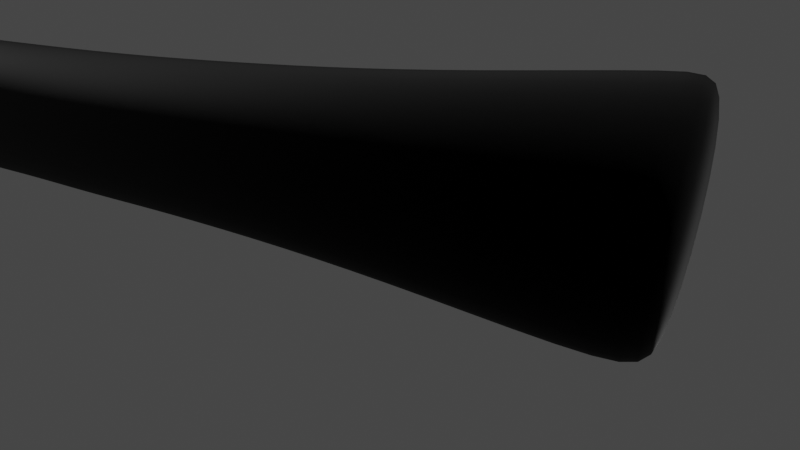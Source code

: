 # Source: sword.blend  (saved by Blender 3.4.6; exported with 4.5.12 LTS)
import bpy
from mathutils import Matrix  # noqa: F401  (used for matrix-valued properties, if any)

bpy.ops.wm.read_factory_settings(use_empty=True)
scene = bpy.context.scene
scene.name = 'Scene'

# ---- collections
col_collection = bpy.data.collections.new('Collection'); scene.collection.children.link(col_collection)

# ---- materials (node trees are filled in below, after node groups)
mat_material = bpy.data.materials.new('Material')
mat_material.alpha_threshold = 0.0
mat_material.use_transparent_shadow = False
mat_material.line_color = (0.0, 0.0, 0.0, 1.0)
mat_x = bpy.data.materials.new('Материал')
mat_x.use_transparent_shadow = False

# ---- material node trees
mat_material.use_nodes = True; mat_material.node_tree.nodes.clear()
_N = mat_material.node_tree.nodes; _L = mat_material.node_tree.links
n0 = _N.new('ShaderNodeOutputMaterial'); n0.name = 'Material Output'; n0.location = (300, 300)
n1 = _N.new('ShaderNodeBsdfPrincipled'); n1.name = 'Principled BSDF'; n1.location = (10, 300)
n1.distribution = 'GGX'
n1.subsurface_method = 'RANDOM_WALK_SKIN'
n1.inputs[0].default_value = (0.0, 0.0, 0.0, 1.0)
n1.inputs[2].default_value = 0.3679
n1.inputs[3].default_value = 0.35
n1.inputs[11].default_value = 1.01
n1.inputs[13].default_value = 0.0
n1.inputs[20].default_value = 0.0
n1.inputs[24].default_value = 0.1409
n1.inputs[27].default_value = (0.0, 0.0, 0.0, 1.0)
n1.inputs[28].default_value = 1.0
_L.new(n1.outputs[0], n0.inputs[0])
n0.is_active_output = True
mat_x.use_nodes = True; mat_x.node_tree.nodes.clear()
_N = mat_x.node_tree.nodes; _L = mat_x.node_tree.links
n0 = _N.new('ShaderNodeBsdfPrincipled'); n0.name = 'Principled BSDF'; n0.location = (10, 300)
n0.distribution = 'GGX'
n0.subsurface_method = 'RANDOM_WALK_SKIN'
n0.inputs[0].default_value = (0.8, 0.005711, 0.6375, 1.0)
n0.inputs[3].default_value = 22.05
n0.inputs[4].default_value = 0.1606
n0.inputs[11].default_value = 1.01
n0.inputs[13].default_value = 0.0
n0.inputs[15].default_value = 0.7047
n0.inputs[16].default_value = 0.943
n0.inputs[18].default_value = 0.3731
n0.inputs[27].default_value = (0.7991, 0.005605, 0.6376, 1.0)
n0.inputs[28].default_value = 34.4
n1 = _N.new('ShaderNodeOutputMaterial'); n1.name = 'Material Output'; n1.location = (300, 300)
_L.new(n0.outputs[0], n1.inputs[0])
n1.is_active_output = True

# ---- world
world_world = bpy.data.worlds.new('World'); scene.world = world_world
world_world.use_nodes = True; world_world.node_tree.nodes.clear()
_N = world_world.node_tree.nodes; _L = world_world.node_tree.links
n0 = _N.new('ShaderNodeOutputWorld'); n0.name = 'World Output'; n0.location = (300, 300)
n1 = _N.new('ShaderNodeBackground'); n1.name = 'Background'; n1.location = (10, 300)
n1.inputs[0].default_value = (0.05088, 0.05088, 0.05088, 1.0)
_L.new(n1.outputs[0], n0.inputs[0])
n0.is_active_output = True
world_world.color = (0.05088, 0.05088, 0.05088)
world_world.use_sun_shadow = False
world_world.sun_shadow_jitter_overblur = 0.0

# ---- cameras
cam_camera = bpy.data.cameras.new('Camera')
cam_camera.clip_end = 100.0
cam_camera.lens = 23.07
cam_camera.ortho_scale = 7.314

# ---- lights
light_light = bpy.data.lights.new('Light', 'POINT')
light_light.transmission_factor = 0.0
light_light.energy = 1000.0
light_light.shadow_soft_size = 0.1
light_light.shadow_maximum_resolution = 0.006
light_light.use_absolute_resolution = True

# ---- meshes
me_x = bpy.data.meshes.new('Плоскость')
me_x.from_pydata([(0.02391, -0.0269, -0.03914), (0.283, -0.02536, -0.02503), (0.02391, -0.0269, 0.03809), (0.2792, -0.02536, 0.05937), (-0.1143, -0.0269, -0.04828), (-0.1143, -0.0269, 0.03473), (-0.2387, -0.0269, -0.0571), (-0.2387, -0.0269, 0.03693), (-0.2926, -0.0269, -0.05982), (-0.2926, -0.0269, 0.04016), (-0.3442, -0.0269, -0.06323), (-0.3442, -0.0269, 0.0603), (-0.3664, -0.0269, -0.06462), (-0.3664, -0.0269, 0.06097), (0.1192, -0.02652, -0.03407), (0.1192, -0.02652, 0.044), (0.2744, -0.02713, -0.03348), (0.2695, -0.02713, 0.05921), (-0.3165, -0.0269, 0.04281), (-0.3165, -0.0269, -0.06144), (-0.2657, -0.0269, 0.03779), (-0.2657, -0.0269, -0.0586), (-0.04521, -0.0269, 0.03546), (-0.04521, -0.0269, -0.0444), (0.02391, -0.04082, 0.006181), (0.2834, -0.03848, 0.02539), (-0.1143, -0.04082, -0.003023), (-0.2387, -0.04082, -0.006422), (-0.2926, -0.04082, -0.005957), (-0.3442, -0.04082, 0.003074), (-0.3664, -0.04082, 0.003394), (0.1192, -0.04023, 0.01242), (0.2715, -0.04144, 0.02067), (-0.3165, -0.04082, -0.001325), (-0.2657, -0.04082, -0.006596), (-0.04521, -0.04082, 0.0008397), (-0.3746, -0.06361, 0.00332), (-0.3741, -0.0269, -0.1228), (-0.3741, -0.0269, 0.09824), (0.02391, 0.0, -0.04225), (0.2832, 0.0, -0.02974), (0.02391, 0.0, 0.05525), (0.2786, 0.0, 0.07284), (-0.1143, 0.0, -0.05226), (-0.1143, 0.0, 0.0494), (-0.2387, 0.0, -0.06174), (-0.2387, 0.0, 0.05049), (-0.2926, 0.0, -0.06465), (-0.2926, 0.0, 0.05398), (-0.3442, 0.0, -0.06826), (-0.3442, 0.0, 0.07258), (-0.3664, 0.0, -0.06972), (-0.3664, 0.0, 0.07351), (0.1192, 0.0, -0.03679), (0.1192, 0.0, 0.06003), (0.2745, 0.0, -0.03611), (0.2687, 0.0, 0.07483), (-0.3165, 0.0, 0.05925), (-0.3165, 0.0, -0.06637), (-0.2657, 0.0, 0.05142), (-0.2657, 0.0, -0.06334), (-0.04521, 0.0, 0.05223), (-0.04521, 0.0, -0.04799), (0.2835, 0.0, 0.02292), (-0.3747, 0.0, -0.1288), (-0.3746, 0.0, 0.1032), (0.1943, -0.02625, 0.05076), (0.1967, -0.02625, -0.03278), (0.1953, -0.03996, 0.01646), (0.1968, 0.0, -0.0354), (0.1939, 0.0, 0.06625), (-0.3479, -0.0269, 0.06041), (-0.3479, -0.0269, -0.06346), (-0.3479, -0.04082, 0.003128), (-0.3479, 0.0, -0.0685), (-0.3479, 0.0, 0.07274), (-0.3834, -0.0269, 0.09824), (-0.3831, -0.06361, 0.003249), (-0.3834, -0.0269, -0.1228), (-0.3831, 0.0, -0.1288), (-0.3831, 0.0, 0.1032), (-0.377, -0.0269, 0.09824), (-0.3773, -0.06361, 0.003298), (-0.377, -0.0269, -0.1228), (-0.3773, 0.0, -0.1288), (-0.3773, 0.0, 0.1032), (-0.3867, -0.0269, 0.09824), (-0.3867, -0.06361, 0.003249), (-0.3867, -0.0269, -0.1228), (-0.3867, 0.0, -0.1288), (-0.3867, 0.0, 0.1032), (-0.3867, -0.009974, 0.03781), (-0.3867, -0.01399, 0.01864), (-0.3867, -0.01109, -0.03332), (-0.3867, 0.0, -0.06768), (-0.3867, 0.0, 0.03999), (-0.3867, 0.0, 0.04194), (-0.3867, -0.01022, 0.03967), (-0.4546, -0.004385, -0.05209), (-0.3867, -0.01259, -0.03496), (-0.3867, 0.0, -0.06744), (-0.3867, -0.01604, 0.01916), (-0.3867, -0.00451, -0.05579), (-0.4546, -0.009974, 0.03652), (-0.4546, -0.01399, 0.01734), (-0.4546, -0.01109, -0.03461), (-0.4546, 0.0, 0.0387), (-0.3867, -0.004385, -0.0508), (-0.4546, 0.0, -0.06898), (-0.6722, -0.004385, -0.05778), (-0.6722, -0.009974, 0.03083), (-0.6722, -0.01399, 0.01166), (-0.6722, -0.01109, -0.0403), (-0.6722, 0.0, 0.03302), (-0.6722, 0.0, -0.07466), (-0.8535, -0.004385, -0.06052), (-0.8535, -0.009974, 0.026), (-0.8535, -0.01399, 0.007276), (-0.8535, -0.01109, -0.04365), (-0.8535, 0.0, 0.02813), (-0.8535, 0.0, -0.07732), (-1.144, -0.004508, -0.05973), (-1.144, -0.009783, 0.0239), (-1.144, -0.01358, 0.005802), (-1.144, -0.01084, -0.0437), (-1.144, 0.0, 0.02596), (-1.144, 0.0, -0.07642), (-1.382, -0.004385, -0.0526), (-1.382, -0.009974, 0.03039), (-1.382, -0.01399, 0.01243), (-1.382, -0.01109, -0.03676), (-1.382, 0.0, 0.03244), (-1.382, 0.0, -0.06926), (-1.7, -0.004385, -0.03543), (-1.7, -0.009974, 0.04481), (-1.7, -0.01399, 0.02744), (-1.7, -0.01109, -0.02039), (-1.7, 0.0, 0.04678), (-1.7, 0.0, -0.05198), (-1.96, -0.004385, -0.01588), (-1.96, -0.009974, 0.06232), (-1.96, -0.01399, 0.04539), (-1.96, -0.01109, -0.001431), (-1.96, 0.0, 0.06424), (-1.96, 0.0, -0.03235), (-2.195, -0.004385, 0.005439), (-2.195, -0.009974, 0.08265), (-2.195, -0.01399, 0.06594), (-2.195, -0.01109, 0.0196), (-2.195, 0.0, 0.08455), (-2.195, 0.0, -0.01099), (-2.397, -0.004385, 0.03023), (-2.397, -0.009974, 0.1064), (-2.397, -0.01399, 0.08994), (-2.397, -0.01109, 0.0441), (-2.397, 0.0, 0.1083), (-2.397, 0.0, 0.01384), (-2.674, -0.004822, 0.07287), (-2.66, -0.009295, 0.1425), (-2.663, -0.01251, 0.1274), (-2.67, -0.01019, 0.08961), (-2.66, 0.0, 0.1442), (-2.674, 0.0, 0.05674), (-2.8, -0.004385, 0.1065), (-2.785, -0.009974, 0.1696), (-2.788, -0.01239, 0.156), (-2.796, -0.01109, 0.1274), (-2.785, 0.0, 0.1713), (-2.801, 0.0, 0.09068), (-2.823, -0.004385, 0.1265), (-2.857, -0.00487, 0.1848), (-2.851, -0.007273, 0.1764), (-2.81, -0.01109, 0.1395), (-2.874, 0.0, 0.1897), (-2.824, 0.0, 0.1106), (-2.873, 0.0, 0.188), (-2.869, -0.002288, 0.1854), (-2.872, -0.002288, 0.1893), (-2.796, -0.008887, 0.1721), (-2.799, -0.01207, 0.16), (-2.796, 0.0, 0.1736), (-2.828, -0.009711, 0.1547), (-2.848, 0.0, 0.1346), (-2.846, -0.003523, 0.1484), (-2.817, -0.01095, 0.1659), (-2.816, -0.009397, 0.1766)], [], [(32, 25, 3, 17), (35, 22, 5, 26), (26, 5, 7, 27), (34, 20, 9, 28), (33, 18, 11, 29), (73, 71, 13, 30), (24, 31, 15, 2), (68, 32, 17, 66), (28, 9, 18, 33), (27, 7, 20, 34), (24, 2, 22, 35), (30, 13, 38, 36), (0, 24, 35, 23), (6, 27, 34, 21), (8, 28, 33, 19), (67, 16, 32, 68), (0, 14, 31, 24), (72, 73, 30, 12), (19, 33, 29, 10), (21, 34, 28, 8), (4, 26, 27, 6), (23, 35, 26, 4), (16, 1, 25, 32), (12, 30, 36, 37), (51, 12, 37, 64), (13, 52, 65, 38), (3, 25, 63, 42), (23, 4, 43, 62), (22, 2, 41, 61), (21, 8, 47, 60), (20, 7, 46, 59), (19, 10, 49, 58), (18, 9, 48, 57), (17, 3, 42, 56), (67, 14, 53, 69), (66, 17, 56, 70), (14, 0, 39, 53), (72, 12, 51, 74), (71, 11, 50, 75), (8, 19, 58, 47), (11, 18, 57, 50), (6, 21, 60, 45), (9, 20, 59, 48), (4, 6, 45, 43), (7, 5, 44, 46), (0, 23, 62, 39), (5, 22, 61, 44), (2, 15, 54, 41), (25, 1, 40, 63), (1, 16, 55, 40), (15, 66, 70, 54), (16, 67, 69, 55), (14, 67, 68, 31), (31, 68, 66, 15), (13, 71, 75, 52), (10, 72, 74, 49), (10, 29, 73, 72), (29, 11, 71, 73), (81, 85, 80, 76), (83, 82, 77, 78), (84, 83, 78, 79), (82, 81, 76, 77), (36, 38, 81, 82), (64, 37, 83, 84), (37, 36, 82, 83), (38, 65, 85, 81), (79, 78, 88, 89), (77, 76, 86, 87), (78, 77, 87, 88), (76, 80, 90, 86), (97, 96, 95, 91), (102, 99, 93, 107), (100, 102, 107, 94), (101, 97, 91, 92), (99, 101, 92, 93), (94, 107, 98, 108), (88, 87, 101, 99), (87, 86, 97), (88, 99, 102, 100), (86, 90, 96, 97), (107, 93, 105, 98), (91, 95, 106, 103), (93, 92, 104, 105), (92, 91, 103, 104), (89, 88, 100), (101, 87, 97), (104, 103, 110, 111), (103, 106, 113, 110), (108, 98, 109, 114), (105, 104, 111, 112), (98, 105, 112, 109), (110, 113, 119, 116), (114, 109, 115, 120), (112, 111, 117, 118), (109, 112, 118, 115), (111, 110, 116, 117), (116, 119, 125, 122), (120, 115, 121, 126), (118, 117, 123, 124), (115, 118, 124, 121), (117, 116, 122, 123), (122, 125, 131, 128), (126, 121, 127, 132), (124, 123, 129, 130), (121, 124, 130, 127), (123, 122, 128, 129), (128, 131, 137, 134), (132, 127, 133, 138), (130, 129, 135, 136), (127, 130, 136, 133), (129, 128, 134, 135), (134, 137, 143, 140), (138, 133, 139, 144), (136, 135, 141, 142), (133, 136, 142, 139), (135, 134, 140, 141), (140, 143, 149, 146), (144, 139, 145, 150), (142, 141, 147, 148), (139, 142, 148, 145), (141, 140, 146, 147), (146, 149, 155, 152), (150, 145, 151, 156), (148, 147, 153, 154), (145, 148, 154, 151), (147, 146, 152, 153), (152, 155, 161, 158), (156, 151, 157, 162), (154, 153, 159, 160), (151, 154, 160, 157), (153, 152, 158, 159), (158, 161, 167, 164), (162, 157, 163, 168), (160, 159, 165, 166), (157, 160, 166, 163), (175, 176, 177, 173), (168, 163, 169, 174), (172, 179, 184, 181), (163, 166, 172, 169), (165, 164, 178, 179), (181, 171, 176, 183), (183, 176, 175, 182), (176, 171, 170, 177), (173, 177, 170, 185, 178, 180), (166, 165, 179, 172), (184, 185, 170, 171), (180, 178, 164, 167), (181, 184, 171), (169, 183, 182, 174), (179, 178, 185, 184), (172, 181, 183, 169), (159, 158, 164, 165)])
me_x.polygons.foreach_set('use_smooth', [True] * 152)
_uv = me_x.uv_layers.new(name='UVКарта')
_uv.uv.foreach_set('vector', [0.9568, 0.5, 1.0, 0.5, 1.0, 1.0, 0.9568, 1.0, 0.0, 0.5, 0.0, 1.0, 0.0, 1.0, 0.0, 0.5, 0.0, 0.5, 0.0, 1.0, 0.0, 1.0, 0.0, 0.5, 0.0, 0.5, 0.0, 1.0, 0.0, 1.0, 0.0, 0.5, 0.0, 0.5, 0.0, 1.0, 0.0, 1.0, 0.0, 0.5, 0.0, 0.5, 0.0, 1.0, 0.0, 1.0, 0.0, 0.5, 0.0, 0.5, 0.3891, 0.5, 0.3891, 1.0, 0.0, 1.0, 0.6729, 0.5, 0.9568, 0.5, 0.9568, 1.0, 0.6729, 1.0, 0.0, 0.5, 0.0, 1.0, 0.0, 1.0, 0.0, 0.5, 0.0, 0.5, 0.0, 1.0, 0.0, 1.0, 0.0, 0.5, 0.0, 0.5, 0.0, 1.0, 0.0, 1.0, 0.0, 0.5, 0.0, 0.5, 0.0, 1.0, 0.0, 1.0, 0.0, 0.5, 0.0, 0.0, 0.0, 0.5, 0.0, 0.5, 0.0, 0.0, 0.0, 0.0, 0.0, 0.5, 0.0, 0.5, 0.0, 0.0, 0.0, 0.0, 0.0, 0.5, 0.0, 0.5, 0.0, 0.0, 0.6729, 0.0, 0.9568, 0.0, 0.9568, 0.5, 0.6729, 0.5, 0.0, 0.0, 0.3891, 0.0, 0.3891, 0.5, 0.0, 0.5, 0.0, 0.0, 0.0, 0.5, 0.0, 0.5, 0.0, 0.0, 0.0, 0.0, 0.0, 0.5, 0.0, 0.5, 0.0, 0.0, 0.0, 0.0, 0.0, 0.5, 0.0, 0.5, 0.0, 0.0, 0.0, 0.0, 0.0, 0.5, 0.0, 0.5, 0.0, 0.0, 0.0, 0.0, 0.0, 0.5, 0.0, 0.5, 0.0, 0.0, 0.9568, 0.0, 1.0, 0.0, 1.0, 0.5, 0.9568, 0.5, 0.0, 0.0, 0.0, 0.5, 0.0, 0.5, 0.0, 0.0, 0.0, 0.0, 0.0, 0.0, 0.0, 0.0, 0.0, 0.0, 0.0, 1.0, 0.0, 1.0, 0.0, 1.0, 0.0, 1.0, 1.0, 1.0, 1.0, 0.5, 1.0, 0.5, 1.0, 1.0, 0.0, 0.0, 0.0, 0.0, 0.0, 0.0, 0.0, 0.0, 0.0, 1.0, 0.0, 1.0, 0.0, 1.0, 0.0, 1.0, 0.0, 0.0, 0.0, 0.0, 0.0, 0.0, 0.0, 0.0, 0.0, 1.0, 0.0, 1.0, 0.0, 1.0, 0.0, 1.0, 0.0, 0.0, 0.0, 0.0, 0.0, 0.0, 0.0, 0.0, 0.0, 1.0, 0.0, 1.0, 0.0, 1.0, 0.0, 1.0, 0.9568, 1.0, 1.0, 1.0, 1.0, 1.0, 0.9568, 1.0, 0.6729, 0.0, 0.3891, 0.0, 0.3891, 0.0, 0.6729, 0.0, 0.6729, 1.0, 0.9568, 1.0, 0.9568, 1.0, 0.6729, 1.0, 0.3891, 0.0, 0.0, 0.0, 0.0, 0.0, 0.3891, 0.0, 0.0, 0.0, 0.0, 0.0, 0.0, 0.0, 0.0, 0.0, 0.0, 1.0, 0.0, 1.0, 0.0, 1.0, 0.0, 1.0, 0.0, 0.0, 0.0, 0.0, 0.0, 0.0, 0.0, 0.0, 0.0, 1.0, 0.0, 1.0, 0.0, 1.0, 0.0, 1.0, 0.0, 0.0, 0.0, 0.0, 0.0, 0.0, 0.0, 0.0, 0.0, 1.0, 0.0, 1.0, 0.0, 1.0, 0.0, 1.0, 0.0, 0.0, 0.0, 0.0, 0.0, 0.0, 0.0, 0.0, 0.0, 1.0, 0.0, 1.0, 0.0, 1.0, 0.0, 1.0, 0.0, 0.0, 0.0, 0.0, 0.0, 0.0, 0.0, 0.0, 0.0, 1.0, 0.0, 1.0, 0.0, 1.0, 0.0, 1.0, 0.0, 1.0, 0.3891, 1.0, 0.3891, 1.0, 0.0, 1.0, 1.0, 0.5, 1.0, 0.0, 1.0, 0.0, 1.0, 0.5, 1.0, 0.0, 0.9568, 0.0, 0.9568, 0.0, 1.0, 0.0, 0.3891, 1.0, 0.6729, 1.0, 0.6729, 1.0, 0.3891, 1.0, 0.9568, 0.0, 0.6729, 0.0, 0.6729, 0.0, 0.9568, 0.0, 0.3891, 0.0, 0.6729, 0.0, 0.6729, 0.5, 0.3891, 0.5, 0.3891, 0.5, 0.6729, 0.5, 0.6729, 1.0, 0.3891, 1.0, 0.0, 1.0, 0.0, 1.0, 0.0, 1.0, 0.0, 1.0, 0.0, 0.0, 0.0, 0.0, 0.0, 0.0, 0.0, 0.0, 0.0, 0.0, 0.0, 0.5, 0.0, 0.5, 0.0, 0.0, 0.0, 0.5, 0.0, 1.0, 0.0, 1.0, 0.0, 0.5, 0.0, 1.0, 0.0, 1.0, 0.0, 1.0, 0.0, 1.0, 0.0, 0.0, 0.0, 0.5, 0.0, 0.5, 0.0, 0.0, 0.0, 0.0, 0.0, 0.0, 0.0, 0.0, 0.0, 0.0, 0.0, 0.5, 0.0, 1.0, 0.0, 1.0, 0.0, 0.5, 0.0, 0.5, 0.0, 1.0, 0.0, 1.0, 0.0, 0.5, 0.0, 0.0, 0.0, 0.0, 0.0, 0.0, 0.0, 0.0, 0.0, 0.0, 0.0, 0.5, 0.0, 0.5, 0.0, 0.0, 0.0, 1.0, 0.0, 1.0, 0.0, 1.0, 0.0, 1.0, 0.0, 0.0, 0.0, 0.0, 0.0, 0.0, 0.0, 0.0, 0.0, 0.5, 0.0, 1.0, 0.0, 1.0, 0.0, 0.5, 0.0, 0.0, 0.0, 0.5, 0.0, 0.5, 0.0, 0.0, 0.0, 1.0, 0.0, 1.0, 0.0, 1.0, 0.0, 1.0, 0.0, 1.0, 0.0, 1.0, 0.0, 1.0, 0.0, 1.0, 0.0, 0.01438, 0.0, 0.1892, 0.0, 0.2255, 0.0, 0.02604, 0.0, 0.0, 0.0, 0.01438, 0.0, 0.02604, 0.0, 0.0, 0.0, 0.5, 0.0, 1.0, 0.0, 1.0, 0.0, 0.5, 0.0, 0.1892, 0.0, 0.5, 0.0, 0.5, 0.0, 0.2255, 0.0, 0.0, 0.0, 0.02604, 0.0, 0.0151, 0.0, 0.0, 0.0, 0.0, 0.0, 0.5, 0.0, 0.5, 0.0, 0.1892, 0.0, 0.5, 0.0, 1.0, 0.0, 1.0, 0.0, 0.0, 0.0, 0.1892, 0.0, 0.01438, 0.0, 0.0, 0.0, 1.0, 0.0, 1.0, 0.0, 1.0, 0.0, 1.0, 0.0, 0.02604, 0.0, 0.2255, 0.0, 0.2038, 0.0, 0.0151, 0.0, 1.0, 0.0, 1.0, 0.0, 1.0, 0.0, 1.0, 0.0, 0.2255, 0.0, 0.5, 0.0, 0.5, 0.0, 0.2038, 0.0, 0.5, 0.0, 1.0, 0.0, 1.0, 0.0, 0.5, 0.0, 0.0, 0.0, 0.0, 0.0, 0.0, 0.0, 0.5, 0.0, 0.5, 0.0, 1.0, 0.0, 0.5, 0.0, 1.0, 0.0, 1.0, 0.0, 0.5, 0.0, 1.0, 0.0, 1.0, 0.0, 1.0, 0.0, 1.0, 0.0, 0.0, 0.0, 0.0151, 0.0, 0.0151, 0.0, 0.0, 0.0, 0.2038, 0.0, 0.5, 0.0, 0.5, 0.0, 0.2038, 0.0, 0.0151, 0.0, 0.2038, 0.0, 0.2038, 0.0, 0.0151, 0.0, 1.0, 0.0, 1.0, 0.0, 1.0, 0.0, 1.0, 0.0, 0.0, 0.0, 0.0151, 0.0, 0.0151, 0.0, 0.0, 0.0, 0.2038, 0.0, 0.5, 0.0, 0.5, 0.0, 0.2038, 0.0, 0.0151, 0.0, 0.2038, 0.0, 0.2038, 0.0, 0.0151, 0.0, 0.5, 0.0, 1.0, 0.0, 1.0, 0.0, 0.5, 0.0, 1.0, 0.0, 1.0, 0.0, 1.0, 0.0, 1.0, 0.0, 0.0, 0.0, 0.0151, 0.0, 0.0151, 0.0, 0.0, 0.0, 0.2038, 0.0, 0.5, 0.0, 0.5, 0.0, 0.2038, 0.0, 0.0151, 0.0, 0.2038, 0.0, 0.2038, 0.0, 0.0151, 0.0, 0.5, 0.0, 1.0, 0.0, 1.0, 0.0, 0.5, 0.0, 1.0, 0.0, 1.0, 0.0, 1.0, 0.0, 1.0, 0.0, 0.0, 0.0, 0.0151, 0.0, 0.0151, 0.0, 0.0, 0.0, 0.2038, 0.0, 0.5, 0.0, 0.5, 0.0, 0.2038, 0.0, 0.0151, 0.0, 0.2038, 0.0, 0.2038, 0.0, 0.0151, 0.0, 0.5, 0.0, 1.0, 0.0, 1.0, 0.0, 0.5, 0.0, 1.0, 0.0, 1.0, 0.0, 1.0, 0.0, 1.0, 0.0, 0.0, 0.0, 0.0151, 0.0, 0.0151, 0.0, 0.0, 0.0, 0.2038, 0.0, 0.5, 0.0, 0.5, 0.0, 0.2038, 0.0, 0.0151, 0.0, 0.2038, 0.0, 0.2038, 0.0, 0.0151, 0.0, 0.5, 0.0, 1.0, 0.0, 1.0, 0.0, 0.5, 0.0, 1.0, 0.0, 1.0, 0.0, 1.0, 0.0, 1.0, 0.0, 0.0, 0.0, 0.0151, 0.0, 0.0151, 0.0, 0.0, 0.0, 0.2038, 0.0, 0.5, 0.0, 0.5, 0.0, 0.2038, 0.0, 0.0151, 0.0, 0.2038, 0.0, 0.2038, 0.0, 0.0151, 0.0, 0.5, 0.0, 1.0, 0.0, 1.0, 0.0, 0.5, 0.0, 1.0, 0.0, 1.0, 0.0, 1.0, 0.0, 1.0, 0.0, 0.0, 0.0, 0.0151, 0.0, 0.0151, 0.0, 0.0, 0.0, 0.2038, 0.0, 0.5, 0.0, 0.5, 0.0, 0.2038, 0.0, 0.0151, 0.0, 0.2038, 0.0, 0.2038, 0.0, 0.0151, 0.0, 0.5, 0.0, 1.0, 0.0, 1.0, 0.0, 0.5, 0.0, 1.0, 0.0, 1.0, 0.0, 1.0, 0.0, 1.0, 0.0, 0.0, 0.0, 0.0151, 0.0, 0.0151, 0.0, 0.0, 0.0, 0.2038, 0.0, 0.5, 0.0, 0.5, 0.0, 0.2038, 0.0, 0.0151, 0.0, 0.2038, 0.0, 0.2038, 0.0, 0.0151, 0.0, 0.5, 0.0, 1.0, 0.0, 1.0, 0.0, 0.5, 0.0, 1.0, 0.0, 1.0, 0.0, 1.0, 0.0, 1.0, 0.0, 0.0, 0.0, 0.0151, 0.0, 0.0151, 0.0, 0.0, 0.0, 0.2038, 0.0, 0.5, 0.0, 0.5, 0.0, 0.2038, 0.0, 0.0151, 0.0, 0.2038, 0.0, 0.2038, 0.0, 0.0151, 0.0, 0.5, 0.0, 1.0, 0.0, 1.0, 0.0, 0.5, 0.0, 1.0, 0.0, 1.0, 0.0, 0.9959, 0.0, 1.0, 0.0, 0.0, 0.0, 0.0151, 0.0, 0.0151, 0.0, 0.0, 0.0, 0.2038, 0.0, 0.5, 0.0, 0.5, 0.0, 0.2038, 0.0, 0.0151, 0.0, 0.2038, 0.0, 0.2038, 0.0, 0.0151, 0.0, 0.9787, 0.0, 0.9534, 0.0, 1.013, 0.0, 1.0, 0.0, 0.0, 0.0, 0.0151, 0.0, 0.0151, 0.0, 0.0, 0.0, 0.2038, 0.0, 0.5411, 0.0, 0.6032, 0.0, 0.4122, 0.0, 0.0151, 0.0, 0.2038, 0.0, 0.2038, 0.0, 0.0151, 0.0, 0.5, 0.0, 1.0, 0.0, 0.9853, 0.0, 0.5411, 0.0, 0.4122, 0.0, 0.7109, 0.0, 0.9534, 0.0, 0.4016, 0.0, 0.4016, 0.0, 0.9534, 0.0, 0.9787, 0.0, 0.4001, 0.0, 0.9534, 0.0, 0.7109, 0.0, 0.9137, 0.0, 1.013, 0.0, 1.0, 0.0, 1.013, 0.0, 0.9137, 0.0, 0.9589, 0.0, 0.9853, 0.0, 0.9883, 0.0, 0.2038, 0.0, 0.5, 0.0, 0.5411, 0.0, 0.2038, 0.0, 0.6032, 0.0, 0.9589, 0.0, 0.9137, 0.0, 0.7109, 0.0, 0.9883, 0.0, 0.9853, 0.0, 1.0, 0.0, 0.9959, 0.0, 0.4122, 0.0, 0.6032, 0.0, 0.7109, 0.0, 0.0151, 0.0, 0.4016, 0.0, 0.4001, 0.0, 0.0, 0.0, 0.5411, 0.0, 0.9853, 0.0, 0.9589, 0.0, 0.6032, 0.0, 0.2038, 0.0, 0.4122, 0.0, 0.4016, 0.0, 0.0151, 0.0, 0.5, 0.0, 1.0, 0.0, 1.0, 0.0, 0.5])
me_x.use_remesh_fix_poles = True
me_x.use_remesh_preserve_attributes = False
me_x.use_mirror_y = True
me_x.update()
me_001 = bpy.data.meshes.new('Плоскость.001')
me_001.from_pydata([(0.6242, -0.00514, -0.03283), (0.6239, -0.0125, 0.06141), (0.5501, -0.00514, -0.03461), (0.5498, -0.0125, 0.05907), (0.3662, -0.00514, -0.03958), (0.366, -0.0125, 0.05024), (0.1041, -0.00514, -0.044), (0.1038, -0.0125, 0.04582), (-0.1311, -0.00514, -0.044), (-0.1313, -0.0125, 0.04582), (-0.3922, -0.00514, -0.03516), (-0.3924, -0.0125, 0.05465), (-0.7103, -0.00514, -0.01787), (-0.7036, -0.0125, 0.06717), (-1.019, -0.00514, 0.006418), (-1.013, -0.0125, 0.09145), (-1.391, -0.00514, 0.04731), (-1.378, -0.0125, 0.1301), (-1.585, -0.00514, 0.07601), (-1.573, -0.0125, 0.1565), (-1.717, -0.00514, 0.1042), (-1.705, -0.0125, 0.1786), (-1.778, -0.00514, 0.1218), (-1.795, -0.0125, 0.1957), (-1.807, -0.00514, 0.1367), (-1.831, -0.0125, 0.2029), (-1.83, -0.00514, 0.1551), (-1.858, -0.007665, 0.2083), (0.6242, 0.00514, -0.03283), (0.6239, 0.0125, 0.06141), (0.5501, 0.00514, -0.03461), (0.5498, 0.0125, 0.05907), (0.3662, 0.00514, -0.03958), (0.366, 0.0125, 0.05024), (0.1041, 0.00514, -0.044), (0.1038, 0.0125, 0.04582), (-0.1311, 0.00514, -0.044), (-0.1313, 0.0125, 0.04582), (-0.3922, 0.00514, -0.03516), (-0.3924, 0.0125, 0.05465), (-0.7103, 0.00514, -0.01787), (-0.7036, 0.0125, 0.06717), (-1.019, 0.00514, 0.006418), (-1.013, 0.0125, 0.09145), (-1.391, 0.00514, 0.04731), (-1.378, 0.0125, 0.1301), (-1.585, 0.00514, 0.07601), (-1.573, 0.0125, 0.1565), (-1.717, 0.00514, 0.1042), (-1.705, 0.0125, 0.1786), (-1.778, 0.00514, 0.1218), (-1.795, 0.0125, 0.1957), (-1.807, 0.00514, 0.1367), (-1.831, 0.0125, 0.2029), (-1.83, 0.00514, 0.1551), (-1.858, 0.007665, 0.2083), (0.624, -0.0125, 0.01429), (0.5499, -0.0125, 0.01223), (0.3661, -0.0125, 0.005329), (0.1039, -0.0125, 0.0009136), (-0.1312, -0.0125, 0.0009136), (-0.3923, -0.0125, 0.009745), (-0.7069, -0.0125, 0.02465), (-1.016, -0.0125, 0.04894), (-1.384, -0.0125, 0.08868), (-1.579, -0.0125, 0.1163), (-1.711, -0.0125, 0.1414), (-1.786, -0.0125, 0.1588), (-1.819, -0.0125, 0.1687), (-1.843, -0.00514, 0.1752), (0.624, 0.0125, 0.01429), (0.5499, 0.0125, 0.01223), (0.3661, 0.0125, 0.005329), (0.1039, 0.0125, 0.0009136), (-0.1312, 0.0125, 0.0009136), (-0.3923, 0.0125, 0.009745), (-0.7069, 0.0125, 0.02465), (-1.016, 0.0125, 0.04894), (-1.384, 0.0125, 0.08868), (-1.579, 0.0125, 0.1163), (-1.711, 0.0125, 0.1414), (-1.786, 0.0125, 0.1588), (-1.819, 0.0125, 0.1687), (-1.843, 0.00514, 0.1752), (0.6242, 0.0, -0.0512), (0.6239, 0.0, 0.06141), (0.5501, 0.0, -0.05299), (0.5498, 0.0, 0.05907), (0.3662, 0.0, -0.05796), (0.366, 0.0, 0.05024), (0.1041, 0.0, -0.06237), (0.1038, 0.0, 0.04582), (-0.1311, 0.0, -0.06237), (-0.1313, 0.0, 0.04582), (-0.3922, 0.0, -0.05354), (-0.3924, 0.0, 0.05465), (-0.7103, 0.0, -0.03625), (-0.7036, 0.0, 0.06717), (-1.019, 0.0, -0.01196), (-1.013, 0.0, 0.09145), (-1.391, 0.0, 0.02893), (-1.378, 0.0, 0.1301), (-1.585, 0.0, 0.05763), (-1.573, 0.0, 0.1565), (-1.717, 0.0, 0.08578), (-1.705, 0.0, 0.1786), (-1.778, 0.0, 0.1034), (-1.795, 0.0, 0.1957), (-1.807, 0.0, 0.1183), (-1.831, 0.0, 0.2029), (-1.839, 0.0, 0.1465), (-1.871, 0.0, 0.2112), (-1.861, 0.0, 0.1789), (0.624, 0.0, 0.01429), (-1.858, 0.0, 0.2083), (0.6159, -0.0125, 0.06115), (0.6162, -0.00514, -0.03302), (0.6159, 0.0125, 0.06115), (0.6162, 0.00514, -0.03302), (0.616, 0.0125, 0.01407), (0.616, -0.0125, 0.01407), (0.6162, 0.0, -0.05139), (0.6159, 0.0, 0.06115)], [], [(120, 115, 3, 57), (57, 3, 5, 58), (58, 5, 7, 59), (59, 7, 9, 60), (60, 9, 11, 61), (61, 11, 13, 62), (62, 13, 15, 63), (63, 15, 17, 64), (64, 17, 19, 65), (65, 19, 21, 66), (66, 21, 23, 67), (67, 23, 25, 68), (68, 25, 27, 69), (119, 71, 31, 117), (71, 72, 33, 31), (72, 73, 35, 33), (73, 74, 37, 35), (74, 75, 39, 37), (75, 76, 41, 39), (76, 77, 43, 41), (77, 78, 45, 43), (78, 79, 47, 45), (79, 80, 49, 47), (80, 81, 51, 49), (81, 82, 53, 51), (82, 83, 55, 53), (113, 84, 28, 70), (122, 85, 29, 117), (121, 86, 30, 118), (89, 87, 31, 33), (86, 88, 32, 30), (91, 89, 33, 35), (88, 90, 34, 32), (93, 91, 35, 37), (90, 92, 36, 34), (95, 93, 37, 39), (92, 94, 38, 36), (97, 95, 39, 41), (94, 96, 40, 38), (99, 97, 41, 43), (96, 98, 42, 40), (101, 99, 43, 45), (98, 100, 44, 42), (103, 101, 45, 47), (100, 102, 46, 44), (105, 103, 47, 49), (102, 104, 48, 46), (107, 105, 49, 51), (104, 106, 50, 48), (109, 107, 51, 53), (106, 108, 52, 50), (112, 111, 55, 83), (114, 109, 53, 55), (108, 110, 54, 52), (110, 112, 83, 54), (85, 113, 70, 29), (52, 54, 83, 82), (50, 52, 82, 81), (48, 50, 81, 80), (46, 48, 80, 79), (44, 46, 79, 78), (42, 44, 78, 77), (40, 42, 77, 76), (38, 40, 76, 75), (36, 38, 75, 74), (34, 36, 74, 73), (32, 34, 73, 72), (30, 32, 72, 71), (118, 30, 71, 119), (24, 68, 69, 26), (22, 67, 68, 24), (20, 66, 67, 22), (18, 65, 66, 20), (16, 64, 65, 18), (14, 63, 64, 16), (12, 62, 63, 14), (10, 61, 62, 12), (8, 60, 61, 10), (6, 59, 60, 8), (4, 58, 59, 6), (2, 57, 58, 4), (116, 120, 57, 2), (1, 56, 113, 85), (26, 69, 112, 110), (24, 26, 110, 108), (27, 25, 109, 114), (69, 27, 111, 112), (22, 24, 108, 106), (25, 23, 107, 109), (20, 22, 106, 104), (23, 21, 105, 107), (18, 20, 104, 102), (21, 19, 103, 105), (16, 18, 102, 100), (19, 17, 101, 103), (14, 16, 100, 98), (17, 15, 99, 101), (12, 14, 98, 96), (15, 13, 97, 99), (10, 12, 96, 94), (13, 11, 95, 97), (8, 10, 94, 92), (11, 9, 93, 95), (6, 8, 92, 90), (9, 7, 91, 93), (4, 6, 90, 88), (7, 5, 89, 91), (2, 4, 88, 86), (5, 3, 87, 89), (116, 2, 86, 121), (115, 1, 85, 122), (56, 0, 84, 113), (111, 114, 55), (111, 27, 114), (3, 115, 122, 87), (0, 116, 121, 84), (0, 56, 120, 116), (28, 118, 119, 70), (84, 121, 118, 28), (87, 122, 117, 31), (70, 119, 117, 29), (56, 1, 115, 120)])
_uv = me_001.uv_layers.new(name='UVКарта')
_uv.uv.foreach_set('vector', [0.0, 0.0, 0.0, 0.0, 0.0, 0.0, 0.0, 0.0, 0.0, 0.0, 0.0, 0.0, 0.0, 0.0, 0.0, 0.0, 0.0, 0.0, 0.0, 0.0, 0.0, 0.0, 0.0, 0.0, 0.0, 0.0, 0.0, 0.0, 0.0, 0.0, 0.0, 0.0, 0.0, 0.0, 0.0, 0.0, 0.0, 0.0, 0.0, 0.0, 0.0, 0.0, 0.0, 0.0, 0.0, 0.0, 0.0, 0.0, 0.0, 0.0, 0.0, 0.0, 0.0, 0.0, 0.0, 0.0, 0.0, 0.0, 0.0, 0.0, 0.0, 0.0, 0.0, 0.0, 0.0, 0.0, 0.0, 0.0, 0.0, 0.0, 0.0, 0.0, 0.0, 0.0, 0.0, 0.0, 0.0, 0.0, 0.0, 0.0, 0.0, 0.0, 0.0, 0.0, 0.0, 0.0, 0.0, 0.0, 0.0, 0.0, 0.0, 0.0, 0.0, 0.0, 0.0, 0.0, 0.0, 0.0, 0.0, 0.0, 0.0, 0.0, 0.0, 0.0, 0.0, 0.0, 0.0, 0.0, 0.0, 0.0, 0.0, 0.0, 0.0, 0.0, 0.0, 0.0, 0.0, 0.0, 0.0, 0.0, 0.0, 0.0, 0.0, 0.0, 0.0, 0.0, 0.0, 0.0, 0.0, 0.0, 0.0, 0.0, 0.0, 0.0, 0.0, 0.0, 0.0, 0.0, 0.0, 0.0, 0.0, 0.0, 0.0, 0.0, 0.0, 0.0, 0.0, 0.0, 0.0, 0.0, 0.0, 0.0, 0.0, 0.0, 0.0, 0.0, 0.0, 0.0, 0.0, 0.0, 0.0, 0.0, 0.0, 0.0, 0.0, 0.0, 0.0, 0.0, 0.0, 0.0, 0.0, 0.0, 0.0, 0.0, 0.0, 0.0, 0.0, 0.0, 0.0, 0.0, 0.0, 0.0, 0.0, 0.0, 0.0, 0.0, 0.0, 0.0, 0.0, 0.0, 0.0, 0.0, 0.0, 0.0, 0.0, 0.0, 0.0, 0.0, 0.0, 0.0, 0.0, 0.0, 0.0, 0.0, 0.0, 0.0, 0.0, 0.0, 0.0, 0.0, 0.0, 0.0, 0.0, 0.0, 0.0, 0.0, 0.0, 0.0, 0.0, 0.0, 0.0, 0.0, 0.0, 0.0, 0.0, 0.0, 0.0, 0.0, 0.0, 0.0, 0.0, 0.0, 0.0, 0.0, 0.0, 0.0, 0.0, 0.0, 0.0, 0.0, 0.0, 0.0, 0.0, 0.0, 0.0, 0.0, 0.0, 0.0, 0.0, 0.0, 0.0, 0.0, 0.0, 0.0, 0.0, 0.0, 0.0, 0.0, 0.0, 0.0, 0.0, 0.0, 0.0, 0.0, 0.0, 0.0, 0.0, 0.0, 0.0, 0.0, 0.0, 0.0, 0.0, 0.0, 0.0, 0.0, 0.0, 0.0, 0.0, 0.0, 0.0, 0.0, 0.0, 0.0, 0.0, 0.0, 0.0, 0.0, 0.0, 0.0, 0.0, 0.0, 0.0, 0.0, 0.0, 0.0, 0.0, 0.0, 0.0, 0.0, 0.0, 0.0, 0.0, 0.0, 0.0, 0.0, 0.0, 0.0, 0.0, 0.0, 0.0, 0.0, 0.0, 0.0, 0.0, 0.0, 0.0, 0.0, 0.0, 0.0, 0.0, 0.0, 0.0, 0.0, 0.0, 0.0, 0.0, 0.0, 0.0, 0.0, 0.0, 0.0, 0.0, 0.0, 0.0, 0.0, 0.0, 0.0, 0.0, 0.0, 0.0, 0.0, 0.0, 0.0, 0.0, 0.0, 0.0, 0.0, 0.0, 0.0, 0.0, 0.0, 0.0, 0.0, 0.0, 0.0, 0.0, 0.0, 0.0, 0.0, 0.0, 0.0, 0.0, 0.0, 0.0, 0.0, 0.0, 0.0, 0.0, 0.0, 0.0, 0.0, 0.0, 0.0, 0.0, 0.0, 0.0, 0.0, 0.0, 0.0, 0.0, 0.0, 0.0, 0.0, 0.0, 0.0, 0.0, 0.0, 0.0, 0.0, 0.0, 0.0, 0.0, 0.0, 0.0, 0.0, 0.0, 0.0, 0.0, 0.0, 0.0, 0.0, 0.0, 0.0, 0.0, 0.0, 0.0, 0.0, 0.0, 0.0, 0.0, 0.0, 0.0, 0.0, 0.0, 0.0, 0.0, 0.0, 0.0, 0.0, 0.0, 0.0, 0.0, 0.0, 0.0, 0.0, 0.0, 0.0, 0.0, 0.0, 0.0, 0.0, 0.0, 0.0, 0.0, 0.0, 0.0, 0.0, 0.0, 0.0, 0.0, 0.0, 0.0, 0.0, 0.0, 0.0, 0.0, 0.0, 0.0, 0.0, 0.0, 0.0, 0.0, 0.0, 0.0, 0.0, 0.0, 0.0, 0.0, 0.0, 0.0, 0.0, 0.0, 0.0, 0.0, 0.0, 0.0, 0.0, 0.0, 0.0, 0.0, 0.0, 0.0, 0.0, 0.0, 0.0, 0.0, 0.0, 0.0, 0.0, 0.0, 0.0, 0.0, 0.0, 0.0, 0.0, 0.0, 0.0, 0.0, 0.0, 0.0, 0.0, 0.0, 0.0, 0.0, 0.0, 0.0, 0.0, 0.0, 0.0, 0.0, 0.0, 0.0, 0.0, 0.0, 0.0, 0.0, 0.0, 0.0, 0.0, 0.0, 0.0, 0.0, 0.0, 0.0, 0.0, 0.0, 0.0, 0.0, 0.0, 0.0, 0.0, 0.0, 0.0, 0.0, 0.0, 0.0, 0.0, 0.0, 0.0, 0.0, 0.0, 0.0, 0.0, 0.0, 0.0, 0.0, 0.0, 0.0, 0.0, 0.0, 0.0, 0.0, 0.0, 0.0, 0.0, 0.0, 0.0, 0.0, 0.0, 0.0, 0.0, 0.0, 0.0, 0.0, 0.0, 0.0, 0.0, 0.0, 0.0, 0.0, 0.0, 0.0, 0.0, 0.0, 0.0, 0.0, 0.0, 0.0, 0.0, 0.0, 0.0, 0.0, 0.0, 0.0, 0.0, 0.0, 0.0, 0.0, 0.0, 0.0, 0.0, 0.0, 0.0, 0.0, 0.0, 0.0, 0.0, 0.0, 0.0, 0.0, 0.0, 0.0, 0.0, 0.0, 0.0, 0.0, 0.0, 0.0, 0.0, 0.0, 0.0, 0.0, 0.0, 0.0, 0.0, 0.0, 0.0, 0.0, 0.0, 0.0, 0.0, 0.0, 0.0, 0.0, 0.0, 0.0, 0.0, 0.0, 0.0, 0.0, 0.0, 0.0, 0.0, 0.0, 0.0, 0.0, 0.0, 0.0, 0.0, 0.0, 0.0, 0.0, 0.0, 0.0, 0.0, 0.0, 0.0, 0.0, 0.0, 0.0, 0.0, 0.0, 0.0, 0.0, 0.0, 0.0, 0.0, 0.0, 0.0, 0.0, 0.0, 0.0, 0.0, 0.0, 0.0, 0.0, 0.0, 0.0, 0.0, 0.0, 0.0, 0.0, 0.0, 0.0, 0.0, 0.0, 0.0, 0.0, 0.0, 0.0, 0.0, 0.0, 0.0, 0.0, 0.0, 0.0, 0.0, 0.0, 0.0, 0.0, 0.0, 0.0, 0.0, 0.0, 0.0, 0.0, 0.0, 0.0, 0.0, 0.0, 0.0, 0.0, 0.0, 0.0, 0.0, 0.0, 0.0, 0.0, 0.0, 0.0, 0.0, 0.0, 0.0, 0.0, 0.0, 0.0, 0.0, 0.0, 0.0, 0.0, 0.0, 0.0, 0.0, 0.0, 0.0, 0.0, 0.0, 0.0, 0.0, 0.0, 0.0, 0.0, 0.0, 0.0, 0.0, 0.0, 0.0, 0.0, 0.0, 0.0, 0.0, 0.0, 0.0, 0.0, 0.0, 0.0, 0.0, 0.0, 0.0, 0.0, 0.0, 0.0, 0.0, 0.0, 0.0, 0.0, 0.0, 0.0, 0.0, 0.0, 0.0, 0.0, 0.0, 0.0, 0.0, 0.0, 0.0, 0.0, 0.0, 0.0, 0.0, 0.0, 0.0, 0.0, 0.0, 0.0, 0.0, 0.0, 0.0, 0.0, 0.0, 0.0, 0.0, 0.0, 0.0, 0.0, 0.0, 0.0, 0.0, 0.0, 0.0, 0.0, 0.0, 0.0, 0.0, 0.0, 0.0, 0.0, 0.0, 0.0, 0.0, 0.0, 0.0, 0.0, 0.0, 0.0, 0.0, 0.0, 0.0, 0.0, 0.0, 0.0, 0.0, 0.0, 0.0, 0.0, 0.0, 0.0, 0.0, 0.0, 0.0, 0.0, 0.0, 0.0, 0.0, 0.0, 0.0, 0.0, 0.0, 0.0, 0.0, 0.0, 0.0, 0.0, 0.0, 0.0, 0.0, 0.0, 0.0, 0.0, 0.0, 0.0, 0.0, 0.0, 0.0, 0.0, 0.0, 0.0, 0.0, 0.0, 0.0, 0.0, 0.0, 0.0, 0.0, 0.0, 0.0, 0.0, 0.0, 0.0, 0.0, 0.0, 0.0, 0.0, 0.0, 0.0, 0.0, 0.0, 0.0, 0.0, 0.0, 0.0, 0.0, 0.0, 0.0, 0.0, 0.0, 0.0, 0.0, 0.0, 0.0, 0.0, 0.0, 0.0, 0.0, 0.0, 0.0, 0.0, 0.0, 0.0, 0.0, 0.0, 0.0, 0.0, 0.0, 0.0, 0.0, 0.0, 0.0, 0.0, 0.0, 0.0, 0.0, 0.0, 0.0, 0.0, 0.0, 0.0, 0.0, 0.0, 0.0, 0.0, 0.0, 0.0, 0.0, 0.0, 0.0, 0.0, 0.0, 0.0, 0.0, 0.0, 0.0, 0.0, 0.0, 0.0, 0.0, 0.0, 0.0, 0.0, 0.0, 0.0, 0.0, 0.0, 0.0, 0.0, 0.0, 0.0, 0.0, 0.0, 0.0, 0.0, 0.0, 0.0, 0.0, 0.0, 0.0, 0.0, 0.0, 0.0, 0.0, 0.0, 0.0, 0.0, 0.0, 0.0, 0.0, 0.0, 0.0, 0.0, 0.0, 0.0, 0.0, 0.0, 0.0, 0.0, 0.0, 0.0, 0.0, 0.0, 0.0, 0.0, 0.0, 0.0, 0.0, 0.0, 0.0, 0.0, 0.0, 0.0, 0.0])
me_001.use_remesh_fix_poles = True
me_001.use_remesh_preserve_attributes = False
me_001.use_mirror_y = True
me_001.update()
me_002 = bpy.data.meshes.new('Плоскость.002')
me_002.from_pydata([(0.02391, -0.0269, -0.03914), (0.283, -0.02536, -0.02503), (0.02391, -0.0269, 0.03809), (0.2792, -0.02536, 0.05937), (-0.1143, -0.0269, -0.04828), (-0.1143, -0.0269, 0.03473), (-0.2387, -0.0269, -0.0571), (-0.2387, -0.0269, 0.03277), (-0.2926, -0.0269, -0.05982), (-0.2926, -0.0269, 0.04016), (-0.3442, -0.0269, -0.06323), (-0.3442, -0.0269, 0.0603), (-0.3664, -0.0269, -0.06462), (-0.3664, -0.0269, 0.06097), (0.1192, -0.02652, -0.03407), (0.1192, -0.02652, 0.044), (0.2744, -0.02713, -0.03348), (0.2695, -0.02713, 0.05921), (-0.3165, -0.0269, 0.04281), (-0.3165, -0.0269, -0.06144), (-0.2657, -0.0269, 0.03317), (-0.2657, -0.0269, -0.0586), (-0.04521, -0.0269, 0.03546), (-0.04521, -0.0269, -0.0444), (0.02391, -0.04082, 0.006181), (0.2834, -0.03848, 0.02539), (-0.1143, -0.04082, -0.003023), (-0.2387, -0.04082, -0.006422), (-0.2926, -0.04082, -0.005957), (-0.3442, -0.04082, 0.003074), (-0.3664, -0.04082, 0.003394), (0.1192, -0.04023, 0.01242), (0.2715, -0.04144, 0.02067), (-0.3165, -0.04082, -0.001325), (-0.2657, -0.04082, -0.006596), (-0.04521, -0.04082, 0.0008397), (-0.3746, -0.06361, 0.00332), (-0.3741, -0.0269, -0.1228), (-0.3741, -0.0269, 0.09824), (0.02391, 0.0, -0.04225), (0.2832, 0.0, -0.02974), (0.02391, 0.0, 0.05525), (0.2786, 0.0, 0.07284), (-0.1143, 0.0, -0.05226), (-0.1143, 0.0, 0.0494), (-0.2387, 0.0, -0.06174), (-0.2387, 0.0, 0.04633), (-0.2926, 0.0, -0.06465), (-0.2926, 0.0, 0.05398), (-0.3442, 0.0, -0.06826), (-0.3442, 0.0, 0.07258), (-0.3664, 0.0, -0.06972), (-0.3664, 0.0, 0.07351), (0.1192, 0.0, -0.03679), (0.1192, 0.0, 0.06003), (0.2745, 0.0, -0.03611), (0.2687, 0.0, 0.07483), (-0.3165, 0.0, 0.05925), (-0.3165, 0.0, -0.06637), (-0.2657, 0.0, 0.0468), (-0.2657, 0.0, -0.06334), (-0.04521, 0.0, 0.05223), (-0.04521, 0.0, -0.04799), (0.2835, 0.0, 0.02292), (-0.3747, 0.0, -0.1288), (-0.3746, 0.0, 0.1032), (0.1943, -0.02625, 0.05076), (0.1967, -0.02625, -0.03278), (0.1953, -0.03996, 0.01646), (0.1968, 0.0, -0.0354), (0.1939, 0.0, 0.06625), (-0.3479, -0.0269, 0.06041), (-0.3479, -0.0269, -0.06346), (-0.3479, -0.04082, 0.003128), (-0.3479, 0.0, -0.0685), (-0.3479, 0.0, 0.07274), (-0.3834, -0.0269, 0.09824), (-0.3831, -0.06361, 0.003249), (-0.3834, -0.0269, -0.1228), (-0.3831, 0.0, -0.1288), (-0.3831, 0.0, 0.1032), (-0.377, -0.0269, 0.09824), (-0.3773, -0.06361, 0.003298), (-0.377, -0.0269, -0.1228), (-0.3773, 0.0, -0.1288), (-0.3773, 0.0, 0.1032), (-0.3867, -0.0269, 0.09824), (-0.3867, -0.06361, 0.003249), (-0.3867, -0.0269, -0.1228), (-0.3867, 0.0, -0.1288), (-0.3867, 0.0, 0.1032), (-0.3867, -0.009974, 0.03781), (-0.3867, -0.01399, 0.01864), (-0.3867, -0.01109, -0.03332), (-0.3867, 0.0, -0.05434), (-0.3867, 0.0, 0.03999), (-0.3867, 0.0, 0.04194), (-0.3867, -0.01022, 0.03967), (-0.4546, -0.004385, -0.05209), (-0.3867, -0.01259, -0.03496), (-0.3867, 0.0, -0.05964), (-0.3867, -0.01604, 0.01916), (-0.3867, -0.00451, -0.05579), (-0.4546, -0.01399, 0.01734), (-0.4546, -0.01109, -0.03461), (-0.4546, 0.0, 0.0387), (-0.3867, -0.004385, -0.0508), (-0.4546, 0.0, -0.05564), (-0.6722, -0.004385, -0.05708), (-0.6722, -0.01399, 0.01235), (-0.6722, -0.01109, -0.0396), (-0.6722, 6.706e-10, 0.03371), (-0.6722, 6.706e-10, -0.06063), (-0.8535, -0.004385, -0.06189), (-0.8535, -0.01399, 0.005902), (-0.8535, -0.01109, -0.04502), (-0.8535, 0.0, 0.02675), (-0.8535, 0.0, -0.06535), (-1.144, -0.004508, -0.05973), (-1.144, -0.01358, 0.005802), (-1.144, -0.01084, -0.0437), (-1.144, 0.0, 0.02596), (-1.144, 0.0, -0.06308), (-1.382, -0.004385, -0.0526), (-1.382, -0.01399, 0.01243), (-1.382, -0.01109, -0.03676), (-1.382, 0.0, 0.03244), (-1.382, 0.0, -0.05592), (-1.7, -0.004385, -0.03543), (-1.7, -0.01399, 0.02744), (-1.7, -0.01109, -0.02039), (-1.7, 0.0, 0.04678), (-1.7, 0.0, -0.03865), (-1.96, -0.004385, -0.01588), (-1.96, -0.01399, 0.04539), (-1.96, -0.01109, -0.001431), (-1.96, 0.0, 0.06424), (-1.96, 0.0, -0.01901), (-2.195, -0.004385, 0.005439), (-2.195, -0.01399, 0.06594), (-2.195, -0.01109, 0.0196), (-2.195, 0.0, 0.08455), (-2.195, 0.0, 0.002349), (-2.397, -0.004385, 0.03023), (-2.397, -0.01399, 0.08994), (-2.397, -0.01109, 0.0441), (-2.397, 0.0, 0.1083), (-2.397, 0.0, 0.02718), (-2.674, -0.004822, 0.07287), (-2.663, -0.01251, 0.1274), (-2.67, -0.01019, 0.08961), (-2.66, 0.0, 0.1442), (-2.674, 0.0, 0.07008), (-2.8, -0.004385, 0.1065), (-2.788, -0.01239, 0.156), (-2.796, -0.01109, 0.1274), (-2.785, 0.0, 0.1713), (-2.801, 0.0, 0.104), (-2.823, -0.004385, 0.1265), (-2.858, -0.002301, 0.1858), (-2.851, -0.007273, 0.1764), (-2.81, -0.01109, 0.1395), (-2.873, 0.0, 0.1897), (-2.824, 0.0, 0.124), (-2.873, 0.0, 0.188), (-2.869, -0.002288, 0.1854), (-2.872, -0.000664, 0.1893), (-2.799, -0.01207, 0.16), (-2.796, 0.0, 0.1736), (-2.828, -0.009711, 0.1547), (-2.848, 0.0, 0.1479), (-2.846, -0.003523, 0.1484), (-2.817, -0.01095, 0.1659), (-2.816, 0.0, 0.1777), (-2.858, 0.0, 0.1863), (-0.3867, -0.005918, 0.01864), (-0.4546, -0.005918, 0.01734), (-0.4546, -0.005918, 0.03652), (-0.6722, -0.005918, 0.03153), (-0.6722, -0.005918, 0.01235), (-0.8535, -0.005918, 0.02462), (-0.8535, -0.005918, 0.005902), (-1.144, -0.005918, 0.0239), (-1.144, -0.005918, 0.005802), (-1.382, -0.005918, 0.03039), (-1.382, -0.005918, 0.01243), (-1.7, -0.005918, 0.04481), (-1.7, -0.005918, 0.02744), (-1.96, -0.005918, 0.06232), (-1.96, -0.005918, 0.04539), (-2.195, -0.005918, 0.08265), (-2.195, -0.005918, 0.06594), (-2.397, -0.005918, 0.1064), (-2.397, -0.005918, 0.08994), (-2.66, -0.005918, 0.1425), (-2.663, -0.005918, 0.1274), (-2.785, -0.005918, 0.1696), (-2.788, -0.005918, 0.156), (-2.857, -0.002312, 0.1855), (-2.851, -0.005918, 0.1764), (-2.796, -0.005918, 0.1721), (-2.817, -0.005918, 0.1659), (-2.816, -0.005918, 0.1766), (-2.799, -0.005918, 0.16), (-2.857, -0.003505, 0.1841), (-2.871, -0.001278, 0.1889), (-2.874, 0.0, 0.1895), (-0.3867, -0.009539, 0.03576), (-0.4546, -0.005918, 0.03446), (-0.6722, -0.005918, 0.02947), (-0.8535, -0.005918, 0.02262), (-1.144, -0.005918, 0.02196), (-1.382, -0.005918, 0.02847), (-1.7, -0.005918, 0.04294), (-1.96, -0.005918, 0.0605), (-2.195, -0.005918, 0.08086), (-2.397, -0.005918, 0.1047), (-2.661, -0.005918, 0.1409), (-2.785, -0.005918, 0.1682), (-2.857, -0.00207, 0.1841), (-2.796, -0.005918, 0.1708), (-2.816, -0.005918, 0.1755), (-0.3867, -0.01336, 0.02165), (-0.3867, -0.01512, 0.02238), (-2.855, -0.004563, 0.1821), (-0.3867, -0.006486, 0.02133), (-0.4546, -0.005918, 0.02003), (-0.6722, -0.005918, 0.01504), (-0.8535, -0.005918, 0.008526), (-1.144, -0.005918, 0.008338), (-1.382, -0.005918, 0.01495), (-1.7, -0.005918, 0.02988), (-1.96, -0.005918, 0.04777), (-2.195, -0.005918, 0.06828), (-2.397, -0.005918, 0.09225), (-2.663, -0.005918, 0.1295), (-2.787, -0.005918, 0.1579), (-2.855, -0.003005, 0.1821), (-2.799, -0.005918, 0.1617), (-2.817, -0.005918, 0.1674), (-2.871, -0.00159, 0.188), (-2.874, 0.0, 0.1891), (-0.1765, -0.0269, 0.03375), (-0.1765, -0.0269, -0.05269), (-0.1765, -0.04082, -0.004723), (-0.1765, 0.0, -0.057), (-0.1765, 0.0, 0.04787), (-2.857, 0.0, 0.1861)], [], [(32, 25, 3, 17), (35, 22, 5, 26), (244, 242, 7, 27), (34, 20, 9, 28), (33, 18, 11, 29), (73, 71, 13, 30), (24, 31, 15, 2), (68, 32, 17, 66), (28, 9, 18, 33), (27, 7, 20, 34), (24, 2, 22, 35), (30, 13, 38, 36), (0, 24, 35, 23), (6, 27, 34, 21), (8, 28, 33, 19), (67, 16, 32, 68), (0, 14, 31, 24), (72, 73, 30, 12), (19, 33, 29, 10), (21, 34, 28, 8), (243, 244, 27, 6), (23, 35, 26, 4), (16, 1, 25, 32), (12, 30, 36, 37), (51, 12, 37, 64), (13, 52, 65, 38), (3, 25, 63, 42), (23, 4, 43, 62), (22, 2, 41, 61), (21, 8, 47, 60), (20, 7, 46, 59), (19, 10, 49, 58), (18, 9, 48, 57), (17, 3, 42, 56), (67, 14, 53, 69), (66, 17, 56, 70), (14, 0, 39, 53), (72, 12, 51, 74), (71, 11, 50, 75), (8, 19, 58, 47), (11, 18, 57, 50), (6, 21, 60, 45), (9, 20, 59, 48), (243, 6, 45, 245), (242, 5, 44, 246), (0, 23, 62, 39), (5, 22, 61, 44), (2, 15, 54, 41), (25, 1, 40, 63), (1, 16, 55, 40), (15, 66, 70, 54), (16, 67, 69, 55), (14, 67, 68, 31), (31, 68, 66, 15), (13, 71, 75, 52), (10, 72, 74, 49), (10, 29, 73, 72), (29, 11, 71, 73), (81, 85, 80, 76), (83, 82, 77, 78), (84, 83, 78, 79), (82, 81, 76, 77), (36, 38, 81, 82), (64, 37, 83, 84), (37, 36, 82, 83), (38, 65, 85, 81), (79, 78, 88, 89), (77, 76, 86, 87), (78, 77, 87, 88), (76, 80, 90, 86), (97, 96, 95, 91), (102, 99, 93, 106), (100, 102, 106, 94), (223, 97, 91, 222), (99, 101, 92, 93), (94, 106, 98, 107), (88, 87, 101, 99), (87, 86, 97), (88, 99, 102, 100), (86, 90, 96, 97), (106, 93, 104, 98), (111, 178, 177, 105), (93, 92, 103, 104), (89, 88, 100), (101, 87, 97, 223), (167, 154, 197, 203), (116, 180, 178, 111), (107, 98, 108, 112), (104, 103, 109, 110), (98, 104, 110, 108), (121, 182, 180, 116), (112, 108, 113, 117), (110, 109, 114, 115), (108, 110, 115, 113), (139, 134, 189, 191), (126, 184, 182, 121), (117, 113, 118, 122), (115, 114, 119, 120), (113, 115, 120, 118), (131, 186, 184, 126), (122, 118, 123, 127), (120, 119, 124, 125), (118, 120, 125, 123), (136, 188, 186, 131), (127, 123, 128, 132), (125, 124, 129, 130), (123, 125, 130, 128), (114, 109, 179, 181), (141, 190, 188, 136), (132, 128, 133, 137), (130, 129, 134, 135), (128, 130, 135, 133), (109, 103, 176, 179), (146, 192, 190, 141), (137, 133, 138, 142), (135, 134, 139, 140), (133, 135, 140, 138), (198, 202, 173, 247), (151, 194, 192, 146), (142, 138, 143, 147), (140, 139, 144, 145), (138, 140, 145, 143), (144, 139, 191, 193), (168, 200, 196, 156), (147, 143, 148, 152), (145, 144, 149, 150), (143, 145, 150, 148), (154, 149, 195, 197), (173, 202, 200, 168), (152, 148, 153, 157), (150, 149, 154, 155), (148, 150, 155, 153), (206, 205, 166, 162), (157, 153, 158, 163), (161, 167, 172, 169), (153, 155, 161, 158), (169, 160, 165, 171), (171, 165, 164, 170), (205, 204, 159, 166), (155, 154, 167, 161), (156, 196, 194, 151), (169, 172, 160), (158, 171, 170, 163), (161, 169, 171, 158), (119, 114, 181, 183), (222, 91, 207, 225), (162, 166, 159, 174), (91, 95, 105, 177), (208, 177, 178, 209), (209, 178, 180, 210), (210, 180, 182, 211), (211, 182, 184, 212), (212, 184, 186, 213), (213, 186, 188, 214), (214, 188, 190, 215), (215, 190, 192, 216), (216, 192, 194, 217), (218, 196, 200, 220), (160, 172, 201, 199), (220, 200, 202, 221), (217, 194, 196, 218), (134, 129, 187, 189), (129, 124, 185, 187), (224, 160, 199, 237), (124, 119, 183, 185), (103, 92, 175, 176), (149, 144, 193, 195), (172, 167, 203, 201), (225, 226, 176, 175), (91, 177, 208, 207), (159, 204, 219, 198), (235, 217, 218, 236), (238, 220, 221, 239), (221, 202, 198, 219), (236, 218, 220, 238), (234, 216, 217, 235), (233, 215, 216, 234), (232, 214, 215, 233), (231, 213, 214, 232), (230, 212, 213, 231), (229, 211, 212, 230), (228, 210, 211, 229), (227, 209, 210, 228), (226, 208, 209, 227), (240, 224, 204, 205), (241, 240, 205, 206), (164, 165, 240, 241), (165, 160, 224, 240), (176, 226, 227, 179), (179, 227, 228, 181), (181, 228, 229, 183), (183, 229, 230, 185), (185, 230, 231, 187), (187, 231, 232, 189), (189, 232, 233, 191), (191, 233, 234, 193), (193, 234, 235, 195), (197, 236, 238, 203), (239, 221, 219, 237), (203, 238, 239, 201), (195, 235, 236, 197), (207, 208, 226, 225), (204, 224, 237, 219), (92, 222, 225, 175), (101, 223, 222, 92), (7, 242, 246, 46), (4, 243, 245, 43), (4, 26, 244, 243), (26, 5, 242, 244), (159, 198, 247, 174), (201, 239, 237, 199)])
me_002.polygons.foreach_set('use_smooth', [True] * 211)
me_002.polygons.foreach_set('material_index', [0, 0, 0, 0, 0, 0, 0, 0, 0, 0, 0, 0, 0, 0, 0, 0, 0, 0, 0, 0, 0, 0, 0, 0, 0, 0, 0, 0, 0, 0, 0, 0, 0, 0, 0, 0, 0, 0, 0, 0, 0, 0, 0, 0, 0, 0, 0, 0, 0, 0, 0, 0, 0, 0, 0, 0, 0, 0, 0, 0, 0, 0, 0, 0, 0, 0, 0, 0, 0, 0, 0, 0, 0, 0, 0, 1, 0, 0, 0, 0, 1, 0, 0, 0, 0, 0, 0, 1, 0, 1, 0, 1, 0, 1, 0, 0, 1, 0, 1, 0, 1, 0, 1, 0, 1, 0, 1, 0, 0, 1, 0, 1, 0, 0, 1, 0, 1, 0, 0, 1, 0, 1, 0, 0, 1, 0, 1, 0, 0, 1, 0, 1, 1, 1, 0, 1, 1, 1, 1, 0, 0, 0, 1, 1, 0, 0, 1, 0, 0, 0, 0, 0, 0, 0, 0, 0, 0, 0, 0, 0, 0, 0, 0, 0, 0, 0, 0, 0, 0, 0, 0, 0, 0, 0, 0, 0, 0, 0, 0, 0, 0, 0, 0, 0, 1, 1, 1, 1, 0, 0, 0, 0, 0, 0, 0, 0, 0, 0, 0, 0, 0, 0, 0, 0, 0, 0, 0, 0, 0, 0, 0])
_uv = me_002.uv_layers.new(name='UVКарта')
_uv.uv.foreach_set('vector', [0.9568, 0.5, 1.0, 0.5, 1.0, 1.0, 0.9568, 1.0, 0.0, 0.5, 0.0, 1.0, 0.0, 1.0, 0.0, 0.5, 0.0, 0.5, 0.0, 1.0, 0.0, 1.0, 0.0, 0.5, 0.0, 0.5, 0.0, 1.0, 0.0, 1.0, 0.0, 0.5, 0.0, 0.5, 0.0, 1.0, 0.0, 1.0, 0.0, 0.5, 0.0, 0.5, 0.0, 1.0, 0.0, 1.0, 0.0, 0.5, 0.0, 0.5, 0.3891, 0.5, 0.3891, 1.0, 0.0, 1.0, 0.6729, 0.5, 0.9568, 0.5, 0.9568, 1.0, 0.6729, 1.0, 0.0, 0.5, 0.0, 1.0, 0.0, 1.0, 0.0, 0.5, 0.0, 0.5, 0.0, 1.0, 0.0, 1.0, 0.0, 0.5, 0.0, 0.5, 0.0, 1.0, 0.0, 1.0, 0.0, 0.5, 0.0, 0.5, 0.0, 1.0, 0.0, 1.0, 0.0, 0.5, 0.0, 0.0, 0.0, 0.5, 0.0, 0.5, 0.0, 0.0, 0.0, 0.0, 0.0, 0.5, 0.0, 0.5, 0.0, 0.0, 0.0, 0.0, 0.0, 0.5, 0.0, 0.5, 0.0, 0.0, 0.6729, 0.0, 0.9568, 0.0, 0.9568, 0.5, 0.6729, 0.5, 0.0, 0.0, 0.3891, 0.0, 0.3891, 0.5, 0.0, 0.5, 0.0, 0.0, 0.0, 0.5, 0.0, 0.5, 0.0, 0.0, 0.0, 0.0, 0.0, 0.5, 0.0, 0.5, 0.0, 0.0, 0.0, 0.0, 0.0, 0.5, 0.0, 0.5, 0.0, 0.0, 0.0, 0.0, 0.0, 0.5, 0.0, 0.5, 0.0, 0.0, 0.0, 0.0, 0.0, 0.5, 0.0, 0.5, 0.0, 0.0, 0.9568, 0.0, 1.0, 0.0, 1.0, 0.5, 0.9568, 0.5, 0.0, 0.0, 0.0, 0.5, 0.0, 0.5, 0.0, 0.0, 0.0, 0.0, 0.0, 0.0, 0.0, 0.0, 0.0, 0.0, 0.0, 1.0, 0.0, 1.0, 0.0, 1.0, 0.0, 1.0, 1.0, 1.0, 1.0, 0.5, 1.0, 0.5, 1.0, 1.0, 0.0, 0.0, 0.0, 0.0, 0.0, 0.0, 0.0, 0.0, 0.0, 1.0, 0.0, 1.0, 0.0, 1.0, 0.0, 1.0, 0.0, 0.0, 0.0, 0.0, 0.0, 0.0, 0.0, 0.0, 0.0, 1.0, 0.0, 1.0, 0.0, 1.0, 0.0, 1.0, 0.0, 0.0, 0.0, 0.0, 0.0, 0.0, 0.0, 0.0, 0.0, 1.0, 0.0, 1.0, 0.0, 1.0, 0.0, 1.0, 0.9568, 1.0, 1.0, 1.0, 1.0, 1.0, 0.9568, 1.0, 0.6729, 0.0, 0.3891, 0.0, 0.3891, 0.0, 0.6729, 0.0, 0.6729, 1.0, 0.9568, 1.0, 0.9568, 1.0, 0.6729, 1.0, 0.3891, 0.0, 0.0, 0.0, 0.0, 0.0, 0.3891, 0.0, 0.0, 0.0, 0.0, 0.0, 0.0, 0.0, 0.0, 0.0, 0.0, 1.0, 0.0, 1.0, 0.0, 1.0, 0.0, 1.0, 0.0, 0.0, 0.0, 0.0, 0.0, 0.0, 0.0, 0.0, 0.0, 1.0, 0.0, 1.0, 0.0, 1.0, 0.0, 1.0, 0.0, 0.0, 0.0, 0.0, 0.0, 0.0, 0.0, 0.0, 0.0, 1.0, 0.0, 1.0, 0.0, 1.0, 0.0, 1.0, 0.0, 0.0, 0.0, 0.0, 0.0, 0.0, 0.0, 0.0, 0.0, 1.0, 0.0, 1.0, 0.0, 1.0, 0.0, 1.0, 0.0, 0.0, 0.0, 0.0, 0.0, 0.0, 0.0, 0.0, 0.0, 1.0, 0.0, 1.0, 0.0, 1.0, 0.0, 1.0, 0.0, 1.0, 0.3891, 1.0, 0.3891, 1.0, 0.0, 1.0, 1.0, 0.5, 1.0, 0.0, 1.0, 0.0, 1.0, 0.5, 1.0, 0.0, 0.9568, 0.0, 0.9568, 0.0, 1.0, 0.0, 0.3891, 1.0, 0.6729, 1.0, 0.6729, 1.0, 0.3891, 1.0, 0.9568, 0.0, 0.6729, 0.0, 0.6729, 0.0, 0.9568, 0.0, 0.3891, 0.0, 0.6729, 0.0, 0.6729, 0.5, 0.3891, 0.5, 0.3891, 0.5, 0.6729, 0.5, 0.6729, 1.0, 0.3891, 1.0, 0.0, 1.0, 0.0, 1.0, 0.0, 1.0, 0.0, 1.0, 0.0, 0.0, 0.0, 0.0, 0.0, 0.0, 0.0, 0.0, 0.0, 0.0, 0.0, 0.5, 0.0, 0.5, 0.0, 0.0, 0.0, 0.5, 0.0, 1.0, 0.0, 1.0, 0.0, 0.5, 0.0, 1.0, 0.0, 1.0, 0.0, 1.0, 0.0, 1.0, 0.0, 0.0, 0.0, 0.5, 0.0, 0.5, 0.0, 0.0, 0.0, 0.0, 0.0, 0.0, 0.0, 0.0, 0.0, 0.0, 0.0, 0.5, 0.0, 1.0, 0.0, 1.0, 0.0, 0.5, 0.0, 0.5, 0.0, 1.0, 0.0, 1.0, 0.0, 0.5, 0.0, 0.0, 0.0, 0.0, 0.0, 0.0, 0.0, 0.0, 0.0, 0.0, 0.0, 0.5, 0.0, 0.5, 0.0, 0.0, 0.0, 1.0, 0.0, 1.0, 0.0, 1.0, 0.0, 1.0, 0.0, 0.0, 0.0, 0.0, 0.0, 0.0, 0.0, 0.0, 0.0, 0.5, 0.0, 1.0, 0.0, 1.0, 0.0, 0.5, 0.0, 0.0, 0.0, 0.5, 0.0, 0.5, 0.0, 0.0, 0.0, 1.0, 0.0, 1.0, 0.0, 1.0, 0.0, 1.0, 0.0, 1.0, 0.0, 1.0, 0.0, 1.0, 0.0, 1.0, 0.0, 0.01438, 0.0, 0.1892, 0.0, 0.2255, 0.0, 0.02604, 0.0, 0.0, 0.0, 0.01438, 0.0, 0.02604, 0.0, 0.0, 0.0, 0.572, 0.0, 1.0, 0.0, 1.0, 0.0, 0.5812, 0.0, 0.1892, 0.0, 0.5, 0.0, 0.5, 0.0, 0.2255, 0.0, 0.0, 0.0, 0.02604, 0.0, 0.0151, 0.0, 0.0, 0.0, 0.0, 0.0, 0.5, 0.0, 0.5, 0.0, 0.1892, 0.0, 0.5, 0.0, 1.0, 0.0, 1.0, 0.0, 0.0, 0.0, 0.1892, 0.0, 0.01438, 0.0, 0.0, 0.0, 1.0, 0.0, 1.0, 0.0, 1.0, 0.0, 1.0, 0.0, 0.02604, 0.0, 0.2255, 0.0, 0.2038, 0.0, 0.0151, 0.0, 1.0, 0.0, 1.0, 0.0, 1.0, 0.0, 1.0, 0.0, 0.2255, 0.0, 0.5, 0.0, 0.5, 0.0, 0.2038, 0.0, 0.0, 0.0, 0.0, 0.0, 0.0, 0.0, 0.5, 0.0, 0.5, 0.0, 1.0, 0.0, 0.572, 0.0, 0.5411, 0.0, 0.5, 0.0, 0.5, 0.0, 0.5411, 0.0, 1.0, 0.0, 1.0, 0.0, 1.0, 0.0, 1.0, 0.0, 0.0, 0.0, 0.0151, 0.0, 0.0151, 0.0, 0.0, 0.0, 0.2038, 0.0, 0.5, 0.0, 0.5, 0.0, 0.2038, 0.0, 0.0151, 0.0, 0.2038, 0.0, 0.2038, 0.0, 0.0151, 0.0, 1.0, 0.0, 1.0, 0.0, 1.0, 0.0, 1.0, 0.0, 0.0, 0.0, 0.0151, 0.0, 0.0151, 0.0, 0.0, 0.0, 0.2038, 0.0, 0.5, 0.0, 0.5, 0.0, 0.2038, 0.0, 0.0151, 0.0, 0.2038, 0.0, 0.2038, 0.0, 0.0151, 0.0, 0.5, 0.0, 0.5, 0.0, 0.5, 0.0, 0.5, 0.0, 1.0, 0.0, 1.0, 0.0, 1.0, 0.0, 1.0, 0.0, 0.0, 0.0, 0.0151, 0.0, 0.0151, 0.0, 0.0, 0.0, 0.2038, 0.0, 0.5, 0.0, 0.5, 0.0, 0.2038, 0.0, 0.0151, 0.0, 0.2038, 0.0, 0.2038, 0.0, 0.0151, 0.0, 1.0, 0.0, 1.0, 0.0, 1.0, 0.0, 1.0, 0.0, 0.0, 0.0, 0.0151, 0.0, 0.0151, 0.0, 0.0, 0.0, 0.2038, 0.0, 0.5, 0.0, 0.5, 0.0, 0.2038, 0.0, 0.0151, 0.0, 0.2038, 0.0, 0.2038, 0.0, 0.0151, 0.0, 1.0, 0.0, 1.0, 0.0, 1.0, 0.0, 1.0, 0.0, 0.0, 0.0, 0.0151, 0.0, 0.0151, 0.0, 0.0, 0.0, 0.2038, 0.0, 0.5, 0.0, 0.5, 0.0, 0.2038, 0.0, 0.0151, 0.0, 0.2038, 0.0, 0.2038, 0.0, 0.0151, 0.0, 0.5, 0.0, 0.5, 0.0, 0.5, 0.0, 0.5, 0.0, 1.0, 0.0, 1.0, 0.0, 1.0, 0.0, 1.0, 0.0, 0.0, 0.0, 0.0151, 0.0, 0.0151, 0.0, 0.0, 0.0, 0.2038, 0.0, 0.5, 0.0, 0.5, 0.0, 0.2038, 0.0, 0.0151, 0.0, 0.2038, 0.0, 0.2038, 0.0, 0.0151, 0.0, 0.5, 0.0, 0.5, 0.0, 0.5, 0.0, 0.5, 0.0, 1.0, 0.0, 1.0, 0.0, 1.0, 0.0, 1.0, 0.0, 0.0, 0.0, 0.0151, 0.0, 0.0151, 0.0, 0.0, 0.0, 0.2038, 0.0, 0.5, 0.0, 0.5, 0.0, 0.2038, 0.0, 0.0151, 0.0, 0.2038, 0.0, 0.2038, 0.0, 0.0151, 0.0, 0.9173, 0.0, 0.9589, 0.0, 0.9913, 0.0, 0.9763, 0.0, 1.0, 0.0, 1.0, 0.0, 1.0, 0.0, 1.0, 0.0, 0.0, 0.0, 0.0151, 0.0, 0.0151, 0.0, 0.0, 0.0, 0.2038, 0.0, 0.5, 0.0, 0.5, 0.0, 0.2038, 0.0, 0.0151, 0.0, 0.2038, 0.0, 0.2038, 0.0, 0.0151, 0.0, 0.5, 0.0, 0.5, 0.0, 0.5, 0.0, 0.5, 0.0, 0.9883, 0.0, 0.9853, 0.0, 1.0, 0.0, 0.9959, 0.0, 0.0, 0.0, 0.0151, 0.0, 0.0151, 0.0, 0.0, 0.0, 0.2038, 0.0, 0.5, 0.0, 0.5, 0.0, 0.2038, 0.0, 0.0151, 0.0, 0.2038, 0.0, 0.2038, 0.0, 0.0151, 0.0, 0.5, 0.0, 0.5, 0.0, 0.5, 0.0, 0.5, 0.0, 0.9913, 0.0, 0.9589, 0.0, 0.9853, 0.0, 0.9883, 0.0, 0.0, 0.0, 0.0151, 0.0, 0.0151, 0.0, 0.0, 0.0, 0.2038, 0.0, 0.5, 0.0, 0.5, 0.0, 0.2038, 0.0, 0.0151, 0.0, 0.2038, 0.0, 0.2038, 0.0, 0.0151, 0.0, 0.998, 0.0, 1.006, 0.0, 1.013, 0.0, 1.0, 0.0, 0.0, 0.0, 0.0151, 0.0, 0.0151, 0.0, 0.0, 0.0, 0.2038, 0.0, 0.5411, 0.0, 0.6032, 0.0, 0.4122, 0.0, 0.0151, 0.0, 0.2038, 0.0, 0.2038, 0.0, 0.0151, 0.0, 0.4122, 0.0, 0.7109, 0.0, 0.9534, 0.0, 0.4016, 0.0, 0.4016, 0.0, 0.9534, 0.0, 0.9787, 0.0, 0.4001, 0.0, 1.006, 0.0, 0.892, 0.0, 0.9173, 0.0, 1.013, 0.0, 0.2038, 0.0, 0.5, 0.0, 0.5411, 0.0, 0.2038, 0.0, 0.9959, 0.0, 1.0, 0.0, 1.0, 0.0, 1.0, 0.0, 0.4122, 0.0, 0.6032, 0.0, 0.7109, 0.0, 0.0151, 0.0, 0.4016, 0.0, 0.4001, 0.0, 0.0, 0.0, 0.2038, 0.0, 0.4122, 0.0, 0.4016, 0.0, 0.0151, 0.0, 0.5, 0.0, 0.5, 0.0, 0.5, 0.0, 0.5, 0.0, 0.5812, 0.0, 1.0, 0.0, 0.9464, 0.0, 0.5701, 0.0, 1.0, 0.0, 1.013, 0.0, 0.9173, 0.0, 0.9965, 0.0, 1.0, 0.0, 1.0, 0.0, 1.0, 0.0, 1.0, 0.0, 0.9464, 0.0, 1.0, 0.0, 1.0, 0.0, 0.9464, 0.0, 0.9464, 0.0, 1.0, 0.0, 1.0, 0.0, 0.9464, 0.0, 0.9464, 0.0, 1.0, 0.0, 1.0, 0.0, 0.9464, 0.0, 0.9464, 0.0, 1.0, 0.0, 1.0, 0.0, 0.9464, 0.0, 0.9464, 0.0, 1.0, 0.0, 1.0, 0.0, 0.9464, 0.0, 0.9464, 0.0, 1.0, 0.0, 1.0, 0.0, 0.9464, 0.0, 0.9464, 0.0, 1.0, 0.0, 1.0, 0.0, 0.9464, 0.0, 0.9464, 0.0, 1.0, 0.0, 1.0, 0.0, 0.9464, 0.0, 0.9464, 0.0, 1.0, 0.0, 1.0, 0.0, 0.9464, 0.0, 0.9459, 0.0, 1.0, 0.0, 0.9853, 0.0, 0.9375, 0.0, 0.7109, 0.0, 0.6032, 0.0, 0.6032, 0.0, 0.7109, 0.0, 0.9375, 0.0, 0.9853, 0.0, 0.9589, 0.0, 0.919, 0.0, 0.9464, 0.0, 1.0, 0.0, 1.0, 0.0, 0.9459, 0.0, 0.5, 0.0, 0.5, 0.0, 0.5, 0.0, 0.5, 0.0, 0.5, 0.0, 0.5, 0.0, 0.5, 0.0, 0.5, 0.0, 0.8434, 0.0, 0.7109, 0.0, 0.7109, 0.0, 0.846, 0.0, 0.5, 0.0, 0.5, 0.0, 0.5, 0.0, 0.5, 0.0, 0.5, 0.0, 0.5, 0.0, 0.5, 0.0, 0.5, 0.0, 0.5, 0.0, 0.5, 0.0, 0.5, 0.0, 0.5, 0.0, 0.6032, 0.0, 0.5411, 0.0, 0.5411, 0.0, 0.6032, 0.0, 0.5701, 0.0, 0.5701, 0.0, 0.5, 0.0, 0.5, 0.0, 1.0, 0.0, 1.0, 0.0, 0.9464, 0.0, 0.9464, 0.0, 0.9173, 0.0, 0.892, 0.0, 0.8962, 0.0, 0.9173, 0.0, 0.5701, 0.0, 0.9464, 0.0, 0.9459, 0.0, 0.5703, 0.0, 0.6034, 0.0, 0.9375, 0.0, 0.919, 0.0, 0.6531, 0.0, 0.919, 0.0, 0.9589, 0.0, 0.9173, 0.0, 0.8962, 0.0, 0.5703, 0.0, 0.9459, 0.0, 0.9375, 0.0, 0.6034, 0.0, 0.5701, 0.0, 0.9464, 0.0, 0.9464, 0.0, 0.5701, 0.0, 0.5701, 0.0, 0.9464, 0.0, 0.9464, 0.0, 0.5701, 0.0, 0.5701, 0.0, 0.9464, 0.0, 0.9464, 0.0, 0.5701, 0.0, 0.5701, 0.0, 0.9464, 0.0, 0.9464, 0.0, 0.5701, 0.0, 0.5701, 0.0, 0.9464, 0.0, 0.9464, 0.0, 0.5701, 0.0, 0.5701, 0.0, 0.9464, 0.0, 0.9464, 0.0, 0.5701, 0.0, 0.5701, 0.0, 0.9464, 0.0, 0.9464, 0.0, 0.5701, 0.0, 0.5701, 0.0, 0.9464, 0.0, 0.9464, 0.0, 0.5701, 0.0, 0.5701, 0.0, 0.9464, 0.0, 0.9464, 0.0, 0.5701, 0.0, 0.987, 0.0, 0.8434, 0.0, 0.892, 0.0, 1.006, 0.0, 0.9927, 0.0, 0.987, 0.0, 1.006, 0.0, 0.998, 0.0, 0.9787, 0.0, 0.9534, 0.0, 0.987, 0.0, 0.9927, 0.0, 0.9534, 0.0, 0.7109, 0.0, 0.8434, 0.0, 0.987, 0.0, 0.5, 0.0, 0.5701, 0.0, 0.5701, 0.0, 0.5, 0.0, 0.5, 0.0, 0.5701, 0.0, 0.5701, 0.0, 0.5, 0.0, 0.5, 0.0, 0.5701, 0.0, 0.5701, 0.0, 0.5, 0.0, 0.5, 0.0, 0.5701, 0.0, 0.5701, 0.0, 0.5, 0.0, 0.5, 0.0, 0.5701, 0.0, 0.5701, 0.0, 0.5, 0.0, 0.5, 0.0, 0.5701, 0.0, 0.5701, 0.0, 0.5, 0.0, 0.5, 0.0, 0.5701, 0.0, 0.5701, 0.0, 0.5, 0.0, 0.5, 0.0, 0.5701, 0.0, 0.5701, 0.0, 0.5, 0.0, 0.5, 0.0, 0.5701, 0.0, 0.5701, 0.0, 0.5, 0.0, 0.5, 0.0, 0.5703, 0.0, 0.6034, 0.0, 0.5411, 0.0, 0.6531, 0.0, 0.919, 0.0, 0.8962, 0.0, 0.846, 0.0, 0.5411, 0.0, 0.6034, 0.0, 0.6531, 0.0, 0.6032, 0.0, 0.5, 0.0, 0.5701, 0.0, 0.5703, 0.0, 0.5, 0.0, 0.9464, 0.0, 0.9464, 0.0, 0.5701, 0.0, 0.5701, 0.0, 0.892, 0.0, 0.8434, 0.0, 0.846, 0.0, 0.8962, 0.0, 0.5, 0.0, 0.5812, 0.0, 0.5701, 0.0, 0.5, 0.0, 0.5, 0.0, 0.572, 0.0, 0.5812, 0.0, 0.5, 0.0, 1.0, 0.0, 1.0, 0.0, 1.0, 0.0, 1.0, 0.0, 0.0, 0.0, 0.0, 0.0, 0.0, 0.0, 0.0, 0.0, 0.0, 0.0, 0.5, 0.0, 0.5, 0.0, 0.0, 0.0, 0.5, 0.0, 1.0, 0.0, 1.0, 0.0, 0.5, 0.0, 0.9173, 0.0, 0.9173, 0.0, 0.9763, 0.0, 0.9965, 0.0, 0.6032, 0.0, 0.6531, 0.0, 0.846, 0.0, 0.7109])
me_002.materials.append(mat_material)
me_002.materials.append(mat_x)
me_002.use_remesh_fix_poles = True
me_002.use_remesh_preserve_attributes = False
me_002.use_mirror_y = True
me_002.update()

# ---- curves / text
cu_x = bpy.data.curves.new('КриваяБезье', 'CURVE')
cu_x.dimensions = '3D'
_sp = cu_x.splines.new('BEZIER'); _sp.bezier_points.add(2)
_sp.bezier_points.foreach_set('co', [1.319, -0.1, -0.05359, -1.07, -0.1, -0.05, -1.77, -0.04, 0.07])
_sp.bezier_points.foreach_set('handle_left', [1.619, -0.1, 0.04641, -0.8071, -0.1, -0.07858, -1.559, -0.1043, 0.03169])
_sp.bezier_points.foreach_set('handle_right', [1.107, -0.1, -0.1243, -1.53, -0.1, -3.725e-09, -1.868, -0.01, 0.08789])
for _p, _l, _r in zip(_sp.bezier_points, ['ALIGNED', 'ALIGNED', 'ALIGNED'], ['ALIGNED', 'ALIGNED', 'ALIGNED']): _p.handle_left_type = _l; _p.handle_right_type = _r
_sp.order_u = 0
_sp.order_v = 0
cu_x.path_duration = 240
cu_x.use_path = True
cu_x.use_path_follow = True
cu_x.use_path_clamp = True
cu_x.eval_time = 2.355
cu_x.fill_mode = 'FULL'

# ---- objects
ob_light = bpy.data.objects.new('Light', light_light)
ob_camera = bpy.data.objects.new('Camera', cam_camera)
ob_x = bpy.data.objects.new('Пустышка', None)
ob_x_1 = bpy.data.objects.new('Плоскость', me_x)
ob_001 = bpy.data.objects.new('Плоскость.001', me_001)
ob_002 = bpy.data.objects.new('Плоскость.002', me_002)
ob_001_1 = bpy.data.objects.new('Пустышка.001', None)
ob_x_2 = bpy.data.objects.new('КриваяБезье', cu_x)

# ---- transforms, parenting, visibility, modifiers, constraints
ob_light.location = (4.076, 1.005, 5.904)
ob_light.rotation_euler = (0.6503, 0.05522, 1.866)
ob_light.lock_rotations_4d = False
ob_light.empty_display_type = 'ARROWS'
ob_light.color = (0.0, 0.0, 0.0, 0.0)
ob_light.lineart.crease_threshold = 0.0
ob_camera.location = (5.987e-08, -1.072e-08, -2.235e-08)
ob_camera.rotation_euler = (1.571, -0.0, -1.047)
ob_camera.lock_rotations_4d = False
ob_camera.empty_display_type = 'ARROWS'
ob_camera.color = (0.0, 0.0, 0.0, 0.0)
ob_camera.display_type = 'WIRE'
ob_camera.lineart.crease_threshold = 0.0
_c = ob_camera.constraints.new('FOLLOW_PATH'); _c.name = 'Следование по пути'
_c.active = False
_c.target = ob_x_2
_c.use_curve_follow = True
_c = ob_camera.constraints.new('TRACK_TO'); _c.name = 'Слежение'
_c.target = ob_x_2
_c.track_axis = 'TRACK_Y'
ob_x.location = (0.0, 0.0, 0.0)
ob_x.rotation_euler = (1.571, 0.0, 0.0)
ob_x.empty_display_type = 'IMAGE'
ob_x.empty_display_size = 5.0
ob_x.use_empty_image_alpha = True
ob_x.color = (1.0, 1.0, 1.0, 0.4715)
ob_x.hide_render = True
ob_x_1.location = (1.007, -2.923e-09, 0.02176)
ob_x_1.hide_render = True
ob_x_1.use_mesh_mirror_y = True
_m = ob_x_1.modifiers.new('Симметрия', 'MIRROR')
_m.use_axis = (False, True, False)
_m.use_clip = True
_m = ob_x_1.modifiers.new('Подразделения', 'SUBSURF')
_m.levels = 2
ob_001.location = (0.0, 0.0, 0.0)
ob_001.hide_render = True
ob_001.use_mesh_mirror_y = True
_m = ob_001.modifiers.new('Подразделения', 'SUBSURF')
ob_002.location = (1.007, -2.923e-09, 0.02176)
ob_002.use_mesh_mirror_y = True
_m = ob_002.modifiers.new('Симметрия', 'MIRROR')
_m.use_axis = (False, True, False)
_m = ob_002.modifiers.new('Подразделения', 'SUBSURF')
_m.levels = 2
ob_001_1.location = (0.0, 0.0, 0.0)
ob_001_1.hide_render = True
ob_x_2.location = (0.0, -0.1, 0.1)
ob_x_2.hide_render = True

# ---- collection membership
col_collection.objects.link(ob_light)
col_collection.objects.link(ob_camera)
col_collection.objects.link(ob_x)
col_collection.objects.link(ob_x_1)
col_collection.objects.link(ob_001)
col_collection.objects.link(ob_002)
col_collection.objects.link(ob_001_1)
col_collection.objects.link(ob_x_2)

# ---- scene / render settings (as saved in the file)
scene.camera = ob_camera
scene.frame_start = 1; scene.frame_end = 240; scene.frame_set(14)
scene.render.engine = 'BLENDER_EEVEE_NEXT'
scene.render.image_settings.file_format = 'FFMPEG'
scene.render.image_settings.color_mode = 'RGB'
scene.render.image_settings.quality = 100
scene.cycles.sampling_pattern = 'TABULATED_SOBOL'
scene.cycles.use_light_tree = False
scene.eevee.use_gtao = True
scene.eevee.use_raytracing = True
scene.view_settings.view_transform = 'Filmic'
bpy.context.view_layer.update()
